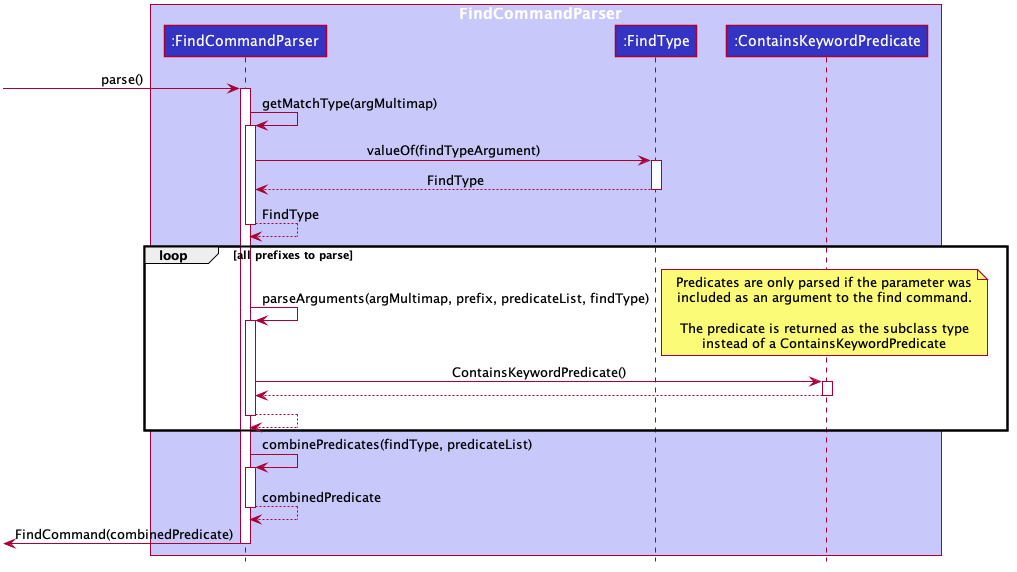

The diagram above was rendered by PlantUML. Its source (embedded in the PNG):
@startuml








skinparam BackgroundColor #FFFFFFF

skinparam Shadowing false

skinparam Class {
    FontColor #FFFFFF
    BorderThickness 1
    BorderColor #FFFFFF
    StereotypeFontColor #FFFFFF
    FontName Arial
}

skinparam Actor {
    BorderColor #000000
    Color #000000
    FontName Arial
}

skinparam Sequence {
    MessageAlign center
    BoxFontSize 15
    BoxPadding 0
    BoxFontColor #FFFFFF
    FontName Arial
}

skinparam Participant {
    FontColor #FFFFFFF
    Padding 20
}

skinparam MinClassWidth 50
skinparam ParticipantPadding 10
skinparam Shadowing false
skinparam DefaultTextAlignment center
skinparam packageStyle Rectangle

hide footbox
hide members
hide circle

box FindCommandParser  #C8C8FA
participant ":FindCommandParser" as FindCommandParser #3333C4
participant ":FindType" as FindType #3333C4
participant ":ContainsKeywordPredicate" as ContainsKeywordPredicate #3333C4
end box

[-> FindCommandParser : parse()
activate FindCommandParser

FindCommandParser -> FindCommandParser : getMatchType(argMultimap)
activate FindCommandParser
FindCommandParser -> FindType : valueOf(findTypeArgument)
activate FindType
FindType --> FindCommandParser : FindType
deactivate FindType
FindCommandParser --> FindCommandParser : FindType
deactivate FindCommandParser

loop all prefixes to parse
     FindCommandParser -> FindCommandParser : parseArguments(argMultimap, prefix, predicateList, findType)
     activate FindCommandParser
     note right
     Predicates are only parsed if the parameter was
     included as an argument to the find command.

     The predicate is returned as the subclass type
     instead of a ContainsKeywordPredicate
     end note
     FindCommandParser -> ContainsKeywordPredicate : ContainsKeywordPredicate()
     activate ContainsKeywordPredicate
     ContainsKeywordPredicate --> FindCommandParser
     deactivate ContainsKeywordPredicate
     FindCommandParser --> FindCommandParser
     deactivate FindCommandParser
end

FindCommandParser -> FindCommandParser : combinePredicates(findType, predicateList)
activate FindCommandParser
FindCommandParser --> FindCommandParser : combinedPredicate
deactivate FindCommandParser

[<- FindCommandParser : FindCommand(combinedPredicate)
deactivate FindCommandParser
@enduml